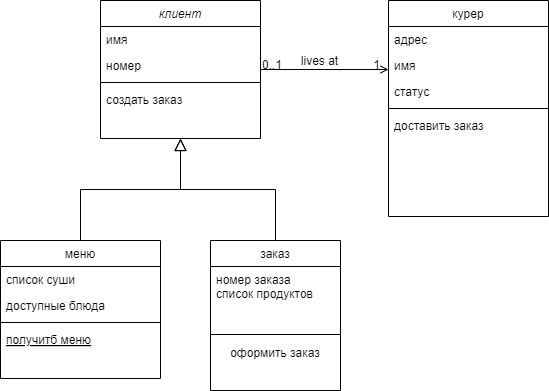

The diagram above was exported from draw.io. Its source (the exported page's mxGraphModel, read from the mxfile embedded in the PNG):
<mxGraphModel dx="464" dy="555" grid="1" gridSize="10" guides="1" tooltips="1" connect="1" arrows="1" fold="1" page="1" pageScale="1" pageWidth="827" pageHeight="1169" math="0" shadow="0">
  <root>
    <mxCell id="WIyWlLk6GJQsqaUBKTNV-0" />
    <mxCell id="WIyWlLk6GJQsqaUBKTNV-1" parent="WIyWlLk6GJQsqaUBKTNV-0" />
    <mxCell id="zkfFHV4jXpPFQw0GAbJ--0" value="клиент" style="swimlane;fontStyle=2;align=center;verticalAlign=top;childLayout=stackLayout;horizontal=1;startSize=26;horizontalStack=0;resizeParent=1;resizeLast=0;collapsible=1;marginBottom=0;rounded=0;shadow=0;strokeWidth=1;" parent="WIyWlLk6GJQsqaUBKTNV-1" vertex="1">
      <mxGeometry x="220" y="120" width="160" height="138" as="geometry">
        <mxRectangle x="230" y="140" width="160" height="26" as="alternateBounds" />
      </mxGeometry>
    </mxCell>
    <mxCell id="zkfFHV4jXpPFQw0GAbJ--1" value="имя" style="text;align=left;verticalAlign=top;spacingLeft=4;spacingRight=4;overflow=hidden;rotatable=0;points=[[0,0.5],[1,0.5]];portConstraint=eastwest;" parent="zkfFHV4jXpPFQw0GAbJ--0" vertex="1">
      <mxGeometry y="26" width="160" height="26" as="geometry" />
    </mxCell>
    <mxCell id="zkfFHV4jXpPFQw0GAbJ--2" value="номер" style="text;align=left;verticalAlign=top;spacingLeft=4;spacingRight=4;overflow=hidden;rotatable=0;points=[[0,0.5],[1,0.5]];portConstraint=eastwest;rounded=0;shadow=0;html=0;" parent="zkfFHV4jXpPFQw0GAbJ--0" vertex="1">
      <mxGeometry y="52" width="160" height="26" as="geometry" />
    </mxCell>
    <mxCell id="zkfFHV4jXpPFQw0GAbJ--4" value="" style="line;html=1;strokeWidth=1;align=left;verticalAlign=middle;spacingTop=-1;spacingLeft=3;spacingRight=3;rotatable=0;labelPosition=right;points=[];portConstraint=eastwest;" parent="zkfFHV4jXpPFQw0GAbJ--0" vertex="1">
      <mxGeometry y="78" width="160" height="8" as="geometry" />
    </mxCell>
    <mxCell id="zkfFHV4jXpPFQw0GAbJ--5" value="создать заказ" style="text;align=left;verticalAlign=top;spacingLeft=4;spacingRight=4;overflow=hidden;rotatable=0;points=[[0,0.5],[1,0.5]];portConstraint=eastwest;" parent="zkfFHV4jXpPFQw0GAbJ--0" vertex="1">
      <mxGeometry y="86" width="160" height="26" as="geometry" />
    </mxCell>
    <mxCell id="zkfFHV4jXpPFQw0GAbJ--6" value="меню" style="swimlane;fontStyle=0;align=center;verticalAlign=top;childLayout=stackLayout;horizontal=1;startSize=26;horizontalStack=0;resizeParent=1;resizeLast=0;collapsible=1;marginBottom=0;rounded=0;shadow=0;strokeWidth=1;" parent="WIyWlLk6GJQsqaUBKTNV-1" vertex="1">
      <mxGeometry x="120" y="360" width="160" height="138" as="geometry">
        <mxRectangle x="130" y="380" width="160" height="26" as="alternateBounds" />
      </mxGeometry>
    </mxCell>
    <mxCell id="zkfFHV4jXpPFQw0GAbJ--7" value="список суши" style="text;align=left;verticalAlign=top;spacingLeft=4;spacingRight=4;overflow=hidden;rotatable=0;points=[[0,0.5],[1,0.5]];portConstraint=eastwest;" parent="zkfFHV4jXpPFQw0GAbJ--6" vertex="1">
      <mxGeometry y="26" width="160" height="26" as="geometry" />
    </mxCell>
    <mxCell id="zkfFHV4jXpPFQw0GAbJ--8" value="доступные блюда" style="text;align=left;verticalAlign=top;spacingLeft=4;spacingRight=4;overflow=hidden;rotatable=0;points=[[0,0.5],[1,0.5]];portConstraint=eastwest;rounded=0;shadow=0;html=0;" parent="zkfFHV4jXpPFQw0GAbJ--6" vertex="1">
      <mxGeometry y="52" width="160" height="26" as="geometry" />
    </mxCell>
    <mxCell id="zkfFHV4jXpPFQw0GAbJ--9" value="" style="line;html=1;strokeWidth=1;align=left;verticalAlign=middle;spacingTop=-1;spacingLeft=3;spacingRight=3;rotatable=0;labelPosition=right;points=[];portConstraint=eastwest;" parent="zkfFHV4jXpPFQw0GAbJ--6" vertex="1">
      <mxGeometry y="78" width="160" height="8" as="geometry" />
    </mxCell>
    <mxCell id="zkfFHV4jXpPFQw0GAbJ--10" value="получитб меню" style="text;align=left;verticalAlign=top;spacingLeft=4;spacingRight=4;overflow=hidden;rotatable=0;points=[[0,0.5],[1,0.5]];portConstraint=eastwest;fontStyle=4" parent="zkfFHV4jXpPFQw0GAbJ--6" vertex="1">
      <mxGeometry y="86" width="160" height="26" as="geometry" />
    </mxCell>
    <mxCell id="zkfFHV4jXpPFQw0GAbJ--12" value="" style="endArrow=block;endSize=10;endFill=0;shadow=0;strokeWidth=1;rounded=0;curved=0;edgeStyle=elbowEdgeStyle;elbow=vertical;" parent="WIyWlLk6GJQsqaUBKTNV-1" source="zkfFHV4jXpPFQw0GAbJ--6" target="zkfFHV4jXpPFQw0GAbJ--0" edge="1">
      <mxGeometry width="160" relative="1" as="geometry">
        <mxPoint x="200" y="203" as="sourcePoint" />
        <mxPoint x="200" y="203" as="targetPoint" />
      </mxGeometry>
    </mxCell>
    <mxCell id="zkfFHV4jXpPFQw0GAbJ--13" value="заказ" style="swimlane;fontStyle=0;align=center;verticalAlign=top;childLayout=stackLayout;horizontal=1;startSize=26;horizontalStack=0;resizeParent=1;resizeLast=0;collapsible=1;marginBottom=0;rounded=0;shadow=0;strokeWidth=1;" parent="WIyWlLk6GJQsqaUBKTNV-1" vertex="1">
      <mxGeometry x="330" y="360" width="130" height="150" as="geometry">
        <mxRectangle x="340" y="380" width="170" height="26" as="alternateBounds" />
      </mxGeometry>
    </mxCell>
    <mxCell id="zkfFHV4jXpPFQw0GAbJ--14" value="номер заказа&#10;список продуктов" style="text;align=left;verticalAlign=top;spacingLeft=4;spacingRight=4;overflow=hidden;rotatable=0;points=[[0,0.5],[1,0.5]];portConstraint=eastwest;" parent="zkfFHV4jXpPFQw0GAbJ--13" vertex="1">
      <mxGeometry y="26" width="130" height="64" as="geometry" />
    </mxCell>
    <mxCell id="zkfFHV4jXpPFQw0GAbJ--15" value="" style="line;html=1;strokeWidth=1;align=left;verticalAlign=middle;spacingTop=-1;spacingLeft=3;spacingRight=3;rotatable=0;labelPosition=right;points=[];portConstraint=eastwest;" parent="zkfFHV4jXpPFQw0GAbJ--13" vertex="1">
      <mxGeometry y="90" width="130" height="8" as="geometry" />
    </mxCell>
    <mxCell id="YllFI9JE1y-BS9n8-Ra4-0" value="оформить заказ" style="text;strokeColor=none;align=center;fillColor=none;html=1;verticalAlign=middle;whiteSpace=wrap;rounded=0;" vertex="1" parent="zkfFHV4jXpPFQw0GAbJ--13">
      <mxGeometry y="98" width="130" height="30" as="geometry" />
    </mxCell>
    <mxCell id="zkfFHV4jXpPFQw0GAbJ--16" value="" style="endArrow=block;endSize=10;endFill=0;shadow=0;strokeWidth=1;rounded=0;curved=0;edgeStyle=elbowEdgeStyle;elbow=vertical;" parent="WIyWlLk6GJQsqaUBKTNV-1" source="zkfFHV4jXpPFQw0GAbJ--13" target="zkfFHV4jXpPFQw0GAbJ--0" edge="1">
      <mxGeometry width="160" relative="1" as="geometry">
        <mxPoint x="210" y="373" as="sourcePoint" />
        <mxPoint x="310" y="271" as="targetPoint" />
      </mxGeometry>
    </mxCell>
    <mxCell id="zkfFHV4jXpPFQw0GAbJ--17" value="курер" style="swimlane;fontStyle=0;align=center;verticalAlign=top;childLayout=stackLayout;horizontal=1;startSize=26;horizontalStack=0;resizeParent=1;resizeLast=0;collapsible=1;marginBottom=0;rounded=0;shadow=0;strokeWidth=1;" parent="WIyWlLk6GJQsqaUBKTNV-1" vertex="1">
      <mxGeometry x="508" y="120" width="160" height="216" as="geometry">
        <mxRectangle x="550" y="140" width="160" height="26" as="alternateBounds" />
      </mxGeometry>
    </mxCell>
    <mxCell id="zkfFHV4jXpPFQw0GAbJ--18" value="адрес" style="text;align=left;verticalAlign=top;spacingLeft=4;spacingRight=4;overflow=hidden;rotatable=0;points=[[0,0.5],[1,0.5]];portConstraint=eastwest;" parent="zkfFHV4jXpPFQw0GAbJ--17" vertex="1">
      <mxGeometry y="26" width="160" height="26" as="geometry" />
    </mxCell>
    <mxCell id="zkfFHV4jXpPFQw0GAbJ--19" value="имя" style="text;align=left;verticalAlign=top;spacingLeft=4;spacingRight=4;overflow=hidden;rotatable=0;points=[[0,0.5],[1,0.5]];portConstraint=eastwest;rounded=0;shadow=0;html=0;" parent="zkfFHV4jXpPFQw0GAbJ--17" vertex="1">
      <mxGeometry y="52" width="160" height="26" as="geometry" />
    </mxCell>
    <mxCell id="zkfFHV4jXpPFQw0GAbJ--20" value="статус" style="text;align=left;verticalAlign=top;spacingLeft=4;spacingRight=4;overflow=hidden;rotatable=0;points=[[0,0.5],[1,0.5]];portConstraint=eastwest;rounded=0;shadow=0;html=0;" parent="zkfFHV4jXpPFQw0GAbJ--17" vertex="1">
      <mxGeometry y="78" width="160" height="26" as="geometry" />
    </mxCell>
    <mxCell id="zkfFHV4jXpPFQw0GAbJ--23" value="" style="line;html=1;strokeWidth=1;align=left;verticalAlign=middle;spacingTop=-1;spacingLeft=3;spacingRight=3;rotatable=0;labelPosition=right;points=[];portConstraint=eastwest;" parent="zkfFHV4jXpPFQw0GAbJ--17" vertex="1">
      <mxGeometry y="104" width="160" height="8" as="geometry" />
    </mxCell>
    <mxCell id="zkfFHV4jXpPFQw0GAbJ--24" value="доставить заказ" style="text;align=left;verticalAlign=top;spacingLeft=4;spacingRight=4;overflow=hidden;rotatable=0;points=[[0,0.5],[1,0.5]];portConstraint=eastwest;" parent="zkfFHV4jXpPFQw0GAbJ--17" vertex="1">
      <mxGeometry y="112" width="160" height="26" as="geometry" />
    </mxCell>
    <mxCell id="zkfFHV4jXpPFQw0GAbJ--26" value="" style="endArrow=open;shadow=0;strokeWidth=1;rounded=0;curved=0;endFill=1;edgeStyle=elbowEdgeStyle;elbow=vertical;" parent="WIyWlLk6GJQsqaUBKTNV-1" source="zkfFHV4jXpPFQw0GAbJ--0" target="zkfFHV4jXpPFQw0GAbJ--17" edge="1">
      <mxGeometry x="0.5" y="41" relative="1" as="geometry">
        <mxPoint x="380" y="192" as="sourcePoint" />
        <mxPoint x="540" y="192" as="targetPoint" />
        <mxPoint x="-40" y="32" as="offset" />
      </mxGeometry>
    </mxCell>
    <mxCell id="zkfFHV4jXpPFQw0GAbJ--27" value="0..1" style="resizable=0;align=left;verticalAlign=bottom;labelBackgroundColor=none;fontSize=12;" parent="zkfFHV4jXpPFQw0GAbJ--26" connectable="0" vertex="1">
      <mxGeometry x="-1" relative="1" as="geometry">
        <mxPoint y="4" as="offset" />
      </mxGeometry>
    </mxCell>
    <mxCell id="zkfFHV4jXpPFQw0GAbJ--28" value="1" style="resizable=0;align=right;verticalAlign=bottom;labelBackgroundColor=none;fontSize=12;" parent="zkfFHV4jXpPFQw0GAbJ--26" connectable="0" vertex="1">
      <mxGeometry x="1" relative="1" as="geometry">
        <mxPoint x="-7" y="4" as="offset" />
      </mxGeometry>
    </mxCell>
    <mxCell id="zkfFHV4jXpPFQw0GAbJ--29" value="lives at" style="text;html=1;resizable=0;points=[];;align=center;verticalAlign=middle;labelBackgroundColor=none;rounded=0;shadow=0;strokeWidth=1;fontSize=12;" parent="zkfFHV4jXpPFQw0GAbJ--26" vertex="1" connectable="0">
      <mxGeometry x="0.5" y="49" relative="1" as="geometry">
        <mxPoint x="-38" y="40" as="offset" />
      </mxGeometry>
    </mxCell>
  </root>
</mxGraphModel>